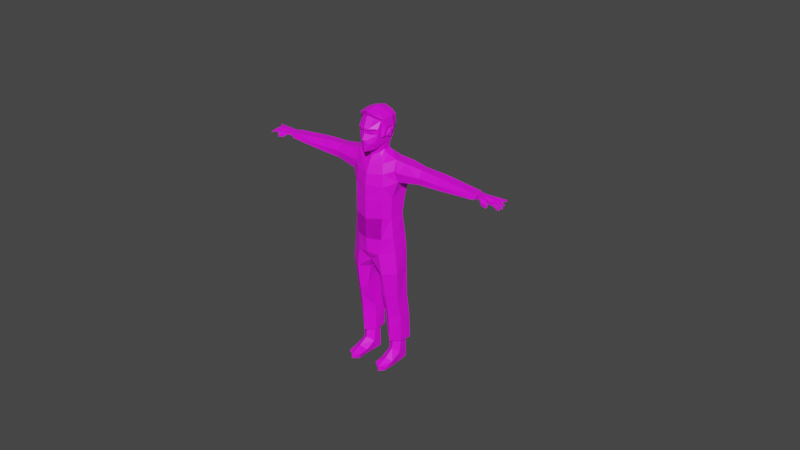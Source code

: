 # Source: KAFAG_vde.blend  (saved by Blender 2.93.20; exported with 4.5.12 LTS)
import bpy
from mathutils import Matrix  # noqa: F401  (used for matrix-valued properties, if any)

bpy.ops.wm.read_factory_settings(use_empty=True)
scene = bpy.context.scene
scene.name = 'Scene'

# ---- collections
col_collection = bpy.data.collections.new('Collection'); scene.collection.children.link(col_collection)

# ---- images (referenced by path relative to the original .blend; pixels are not part of the script)
import os
ASSET_DIR = os.environ.get("B2B_ASSET_DIR", "")  # directory of the original .blend (textures are referenced by path, not embedded)
HERE = os.path.dirname(os.path.abspath(__file__))  # packed textures are extracted next to this script under _unpacked/

def load_image(name, relpath, width, height, colorspace="sRGB"):
    """Load a texture the original file referenced (path relative to the .blend, or extracted next to this script)."""
    p = next((c for c in (os.path.join(HERE, relpath), os.path.join(ASSET_DIR, relpath)) if relpath and os.path.exists(c)), "")
    if p:
        img = bpy.data.images.load(p, check_existing=True)
        img.name = name
    else:  # same state as the original file: an image datablock whose file is absent (Cycles renders it pink)
        img = bpy.data.images.new(name, width, height)
        img.source = "FILE"
        img.filepath = "//" + (relpath or name)
    img.colorspace_settings.name = colorspace
    return img
img_color_palette_png = load_image('Color Palette.png', 'Color Palette.png', 1024, 1024, 'sRGB')

# ---- materials (node trees are filled in below, after node groups)
mat_renkpaleti = bpy.data.materials.new('RenkPaleti')

# ---- material node trees
mat_renkpaleti.use_nodes = True; mat_renkpaleti.node_tree.nodes.clear()
_N = mat_renkpaleti.node_tree.nodes; _L = mat_renkpaleti.node_tree.links
n0 = _N.new('ShaderNodeBsdfPrincipled'); n0.name = 'Principled BSDF'; n0.location = (10, 300)
n0.distribution = 'GGX'
n0.subsurface_method = 'BURLEY'
n0.inputs[3].default_value = 1.45
n0.inputs[27].default_value = (0.0, 0.0, 0.0, 1.0)
n0.inputs[28].default_value = 1.0
n1 = _N.new('ShaderNodeOutputMaterial'); n1.name = 'Material Output'; n1.location = (300, 300)
n2 = _N.new('ShaderNodeTexImage'); n2.name = 'Image Texture'; n2.location = (-280, 280)
n2.image = img_color_palette_png
_L.new(n0.outputs[0], n1.inputs[0])
_L.new(n2.outputs[0], n0.inputs[0])
n1.is_active_output = True

# ---- world
world_world = bpy.data.worlds.new('World'); scene.world = world_world
world_world.use_nodes = True; world_world.node_tree.nodes.clear()
_N = world_world.node_tree.nodes; _L = world_world.node_tree.links
n0 = _N.new('ShaderNodeOutputWorld'); n0.name = 'World Output'; n0.location = (300, 300)
n1 = _N.new('ShaderNodeBackground'); n1.name = 'Background'; n1.location = (10, 300)
n1.inputs[0].default_value = (0.05088, 0.05088, 0.05088, 1.0)
_L.new(n1.outputs[0], n0.inputs[0])
n0.is_active_output = True
world_world.color = (0.05088, 0.05088, 0.05088)
world_world.use_sun_shadow = False
world_world.sun_shadow_jitter_overblur = 0.0

# ---- meshes
me_plane = bpy.data.meshes.new('Plane')
me_plane.from_pydata([(0.07906, 1.498, 1.759), (0.1097, 1.44, 1.579), (0.0, 1.425, 1.798), (0.0, 1.315, 1.598), (0.1097, 1.42, 1.576), (0.07906, 1.498, 1.759), (0.1097, 1.44, 1.579), (0.3726, 1.642, 1.759), (0.3428, 1.618, 1.612), (0.0, 1.361, 1.541), (0.1698, 1.47, 1.433), (0.3211, 1.631, 1.45), (0.0, 1.375, 1.469), (0.0, 1.392, 1.362), (0.1292, 1.51, 1.229), (0.0, 1.409, 1.182), (0.3211, 1.631, 1.45), (0.3211, 1.631, 1.45), (0.2706, 1.697, 1.298), (0.1292, 1.51, 1.229), (0.3643, 1.929, 1.479), (0.3476, 1.894, 1.401), (0.3748, 1.919, 1.629), (0.3848, 1.923, 1.774), (0.0, 1.425, 1.798), (0.0, 1.425, 1.798), (0.1361, 1.467, 1.961), (0.0, 1.414, 1.97), (0.0, 1.414, 1.97), (0.3719, 1.636, 1.951), (0.1361, 1.467, 1.961), (0.0, 1.414, 1.97), (0.2309, 1.641, 2.289), (0.0, 1.57, 2.339), (0.3719, 1.779, 2.188), (0.3848, 1.933, 1.947), (0.3848, 1.933, 1.947), (0.1543, 1.685, 1.189), (0.0, 1.548, 1.149), (0.2496, 1.892, 1.261), (0.3638, 2.017, 1.476), (0.3281, 1.987, 1.357), (0.0, 1.382, 1.43), (0.0, 1.385, 1.407), (0.2664, 1.539, 2.402), (0.0, 1.739, 1.153), (0.0, 1.515, 2.516), (0.4538, 1.81, 2.244), (0.3437, 1.749, 2.401), (0.0, 1.689, 2.517), (0.4575, 1.901, 2.25), (0.3437, 2.116, 2.441), (0.0, 2.081, 2.561), (0.465, 2.187, 2.256), (0.4575, 1.901, 2.25), (0.4538, 1.81, 2.244), (0.4575, 1.901, 2.25), (0.5018, 2.237, 1.955), (0.5029, 1.962, 1.977), (0.3727, 1.782, 1.632), (0.4789, 1.865, 1.977), (0.4342, 1.824, 1.676), (0.3855, 2.017, 1.94), (0.4538, 1.81, 2.244), (0.3864, 1.815, 1.954), (0.4789, 1.865, 1.977), (0.3864, 1.815, 1.954), (0.3437, 2.359, 2.413), (0.445, 1.881, 1.674), (0.3855, 2.202, 1.921), (0.4619, 2.126, 1.631), (0.3714, 2.061, 1.604), (0.427, 2.421, 2.251), (0.0, 2.427, 2.482), (0.3631, 2.517, 1.921), (0.3422, 2.432, 1.618), (0.3689, 2.312, 1.518), (0.3462, 2.265, 1.393), (0.3437, 2.359, 2.413), (0.0, 2.427, 2.482), (0.3462, 2.265, 1.393), (0.0, 2.525, 2.317), (0.0, 2.616, 1.91), (0.0, 2.522, 1.611), (0.0, 2.395, 1.503), (0.3462, 2.265, 1.393), (0.3462, 2.265, 1.393), (0.0, 2.347, 1.371), (0.0, 2.347, 1.371), (0.3462, 2.265, 1.393), (0.3462, 2.265, 1.393), (0.0, 2.347, 1.371), (0.3096, 2.262, 1.283), (0.0, 2.451, 1.051), (0.0, 2.34, 1.246), (0.3748, 1.919, 1.629), (0.3855, 2.017, 1.94), (0.3855, 2.098, 1.921), (0.3714, 2.034, 1.604), (0.4391, 2.043, 1.653), (0.4976, 2.13, 1.911), (0.4962, 2.176, 1.921), (0.4385, 2.075, 1.635), (0.4949, 2.146, 1.777), (0.3778, 2.082, 1.775), (0.4902, 2.1, 1.773), (0.3778, 2.144, 1.777), (0.3799, 1.959, 1.768), (0.2876, 2.04, 1.146), (0.2888, 2.292, 1.122), (0.233, 1.894, 1.075), (0.0, 1.747, 0.9563), (0.3739, 2.064, 1.024), (0.3223, 1.868, 0.9604), (0.0, 2.368, 1.091), (0.0, 1.702, 0.8503), (0.1049, 1.413, 1.931), (0.3265, 1.557, 1.941), (0.1096, 1.423, 1.973), (0.3224, 1.559, 1.974), (0.08389, 1.447, 1.919), (0.3137, 1.594, 1.924), (0.0919, 1.453, 1.967), (0.3224, 1.597, 1.958), (0.2055, 1.483, 1.98), (0.1993, 1.505, 1.927), (0.2062, 1.475, 1.942), (0.1929, 1.516, 1.963), (0.157, 1.504, 1.803), (0.2019, 1.529, 1.772), (0.1766, 1.513, 1.855), (0.2306, 1.541, 1.827), (0.2019, 1.529, 1.772), (0.1892, 1.553, 1.773), (0.2179, 1.566, 1.828), (0.1443, 1.528, 1.804), (0.164, 1.538, 1.856), (0.157, 1.504, 1.803), (0.2019, 1.529, 1.772), (0.1766, 1.513, 1.855), (0.2306, 1.541, 1.827), (0.5286, 1.604, -0.4413), (0.1698, 1.47, 1.433), (0.0, 1.382, 1.43), (0.0, 1.385, 1.407), (0.1698, 1.47, 1.433), (0.0, 1.385, 1.407), (0.1698, 1.47, 1.433), (0.0, 1.382, 1.43), (0.1698, 1.516, 1.432), (0.0, 1.429, 1.425), (0.1698, 1.516, 1.432), (0.7673, 2.04, 0.917), (0.4277, 1.773, 0.7695), (0.0, 1.623, 0.7048), (0.7991, 1.884, 0.577), (0.5066, 1.69, 0.4434), (0.0, 1.487, 0.4195), (0.92, 1.941, 0.2167), (0.5286, 1.604, -1.061), (0.55, 1.644, 0.02478), (0.0, 1.43, 0.06052), (0.0, 1.42, -0.4612), (0.7256, 1.85, -1.056), (0.0, 1.425, -1.151), (0.4832, 1.609, -1.843), (0.7964, 1.852, -1.775), (0.0, 1.439, -1.849), (0.4126, 1.571, -2.422), (0.856, 1.881, -2.276), (0.0, 1.463, -2.353), (0.5135, 1.585, -3.114), (0.9297, 1.873, -3.053), (0.5448, 1.722, -4.013), (0.877, 1.96, -3.953), (0.544, 1.776, -4.296), (0.8535, 1.992, -4.232), (0.5633, 1.861, -4.859), (0.8955, 2.119, -4.831), (0.5663, 1.916, -5.802), (0.8325, 2.189, -5.807), (0.0, 1.568, -2.587), (0.0, 1.672, -2.725), (0.1791, 1.829, -3.106), (0.2743, 1.806, -3.897), (0.288, 1.871, -4.21), (0.2269, 2.123, -4.847), (0.273, 2.19, -5.8), (0.877, 2.101, -4.084), (0.9095, 2.58, -5.803), (0.0, 2.548, -0.9998), (0.8495, 2.36, -0.3881), (0.7938, 2.309, -1.038), (0.8287, 2.386, -1.668), (0.8735, 2.406, -2.17), (0.9095, 2.385, -2.98), (0.9095, 2.408, -4.066), (0.9095, 2.528, -4.843), (0.5576, 2.536, 0.8639), (0.3412, 2.355, 1.055), (1.095, 2.09, 0.8511), (0.7991, 1.884, 0.577), (1.688, 2.16, 0.7772), (1.695, 2.007, 0.5449), (1.692, 2.025, 0.3349), (0.9525, 1.892, 0.5438), (1.078, 2.545, 0.8224), (1.661, 2.489, 0.7522), (1.688, 2.16, 0.7772), (1.661, 2.489, 0.7522), (2.305, 2.467, 0.7408), (2.403, 2.368, 0.7347), (2.388, 2.154, 0.7303), (2.367, 2.025, 0.3612), (2.388, 2.154, 0.7303), (1.695, 2.007, 0.5449), (2.392, 2.032, 0.5206), (3.775, 2.076, 0.6167), (3.753, 2.03, 0.4502), (3.808, 2.085, 0.6002), (3.777, 2.084, 0.4642), (2.52, 2.454, 0.7347), (3.756, 2.411, 0.6236), (3.827, 2.389, 0.5999), (0.0, 2.587, 0.8921), (0.0, 2.695, 0.4411), (0.9691, 2.603, 0.4535), (0.5576, 2.609, 0.4518), (1.699, 2.545, 0.4612), (2.31, 2.51, 0.4324), (2.517, 2.486, 0.4278), (3.75, 2.368, 0.4522), (0.0, 2.595, 0.07164), (0.0, 2.548, -0.412), (3.822, 2.393, 0.4912), (0.5576, 2.497, 0.1797), (0.9333, 2.482, 0.1863), (1.699, 2.456, 0.2124), (2.311, 2.438, 0.2382), (2.505, 2.415, 0.2648), (0.0, 2.604, -1.672), (0.7333, 1.86, -0.369), (0.0, 2.674, -2.175), (0.0, 1.672, -2.725), (0.0, 1.672, -2.725), (0.0, 1.672, -2.725), (0.1989, 2.414, -3.078), (0.2241, 2.414, -4.001), (0.5135, 1.585, -3.114), (0.5835, 2.558, -3.023), (0.5835, 2.542, -4.001), (0.1791, 1.829, -3.106), (0.0, 2.674, -2.175), (0.0, 1.672, -2.725), (0.1989, 2.414, -3.078), (0.0, 2.674, -2.175), (0.0, 2.574, -2.602), (0.5835, 2.542, -4.001), (0.5835, 2.675, -4.787), (0.5835, 2.665, -5.825), (0.2093, 2.597, -4.855), (0.2764, 2.627, -5.785), (0.5286, 1.604, -1.061), (0.0, 1.425, -1.151), (0.4832, 1.609, -1.843), (0.0, 1.439, -1.849), (0.5286, 1.604, -1.061), (0.0, 1.425, -1.151), (0.4832, 1.609, -1.843), (0.0, 1.439, -1.849), (3.856, 2.381, 0.5986), (3.852, 2.289, 0.6008), (4.012, 2.365, 0.5944), (3.996, 2.014, 0.6023), (3.838, 2.076, 0.5989), (3.844, 2.18, 0.5999), (3.998, 2.147, 0.6022), (4.007, 2.238, 0.6078), (4.011, 2.37, 0.5963), (3.996, 2.014, 0.6023), (4.373, 2.307, 0.5907), (4.398, 2.22, 0.5931), (4.325, 2.399, 0.5938), (4.122, 1.931, 0.4979), (4.246, 1.976, 0.5551), (4.322, 1.889, 0.4731), (4.36, 1.925, 0.5083), (4.557, 2.1, 0.583), (4.579, 2.177, 0.5771), (4.549, 2.298, 0.5837), (4.559, 2.229, 0.5786), (4.52, 2.359, 0.5838), (4.505, 2.423, 0.5867), (4.702, 2.402, 0.578), (4.696, 2.453, 0.5792), (4.708, 2.314, 0.4753), (4.707, 2.248, 0.473), (4.754, 2.079, 0.4537), (4.76, 2.144, 0.454), (4.727, 2.036, 0.4529), (4.555, 2.049, 0.558), (4.529, 1.977, 0.5571), (10.31, 5.015, 1.447), (4.703, 1.956, 0.4611), (4.26, 2.005, 0.5913), (4.375, 2.092, 0.5434), (3.851, 2.288, 0.5286), (4.019, 2.257, 0.5227), (3.855, 2.38, 0.5263), (4.014, 2.381, 0.5345), (3.843, 2.179, 0.5276), (4.011, 2.145, 0.5217), (3.994, 2.015, 0.5305), (3.836, 2.071, 0.5044), (3.994, 2.015, 0.5305), (4.398, 2.209, 0.5152), (4.371, 2.308, 0.519), (4.399, 2.066, 0.5142), (4.258, 2.006, 0.5195), (4.323, 2.399, 0.522), (4.12, 1.931, 0.4261), (4.218, 1.991, 0.456), (4.316, 1.887, 0.4015), (4.358, 1.926, 0.4366), (4.554, 2.059, 0.507), (4.533, 1.97, 0.5078), (4.577, 2.18, 0.5076), (4.552, 2.112, 0.5132), (4.546, 2.23, 0.5081), (4.547, 2.305, 0.512), (4.521, 2.358, 0.5124), (4.503, 2.424, 0.515), (4.699, 2.406, 0.5375), (4.701, 2.45, 0.5399), (4.71, 2.258, 0.4441), (4.71, 2.308, 0.4466), (4.763, 2.141, 0.428), (4.756, 2.08, 0.4274), (4.727, 2.035, 0.4177), (4.706, 1.956, 0.4312), (4.258, 2.006, 0.5195), (4.554, 2.059, 0.507), (4.533, 1.97, 0.5078), (3.824, 2.268, 0.4829), (3.805, 2.163, 0.4763), (3.823, 2.298, 0.6022), (3.814, 2.188, 0.6012), (0.5783, 2.013, -6.153), (0.8046, 2.216, -5.883), (0.8067, 2.481, -5.89), (0.5834, 2.556, -5.89), (0.5811, 2.061, -5.882), (0.3379, 2.209, -5.879), (0.3375, 2.472, -5.895), (0.8017, 2.147, -6.293), (0.3436, 2.151, -6.296), (0.7986, 2.493, -6.298), (0.3379, 2.209, -5.879), (0.5834, 2.58, -6.299), (0.3375, 2.491, -6.3), (0.5865, 1.683, -6.358), (0.8193, 1.753, -6.449), (0.3431, 1.786, -6.471), (0.5954, 1.284, -6.523), (0.8328, 1.438, -6.536), (0.7614, 1.438, -6.669), (0.5977, 1.272, -6.671), (0.4026, 1.438, -6.676), (0.3443, 1.438, -6.507), (0.3443, 1.438, -6.507), (0.3518, 2.509, -6.629), (0.4026, 1.785, -6.671), (0.7716, 1.778, -6.669), (0.4026, 1.785, -6.671), (0.3732, 2.156, -6.649), (0.7753, 2.507, -6.631), (0.7595, 2.162, -6.663), (0.578, 2.604, -6.673)], [(11, 16), (16, 17), (17, 18), (14, 19), (2, 24), (24, 25), (27, 28), (26, 30), (28, 31), (35, 36), (50, 54), (47, 55), (54, 56), (47, 63), (77, 80), (77, 86), (86, 85), (87, 88), (77, 89), (85, 90), (88, 91), (129, 132), (155, 201), (212, 214), (203, 215), (182, 243), (243, 244), (244, 245), (171, 248), (248, 249), (245, 253), (252, 255), (250, 257), (357, 352), (367, 368), (368, 369), (367, 371), (371, 373)], [(2, 0, 1, 3), (1, 0, 5, 6), (6, 5, 7, 8), (3, 1, 9), (10, 11, 8, 1), (9, 12, 10, 1), (10, 13, 15, 14), (10, 14, 18, 11), (11, 18, 21, 20), (11, 20, 22, 8), (23, 22, 8, 7), (29, 7, 0, 26), (0, 2, 27, 26), (34, 29, 26, 32), (26, 27, 33, 32), (23, 7, 29, 35), (14, 15, 38, 37), (20, 21, 41, 40), (18, 14, 37, 39), (21, 18, 39, 41), (13, 10, 43), (12, 42, 10), (37, 38, 45, 39), (34, 32, 44, 47), (32, 33, 46, 44), (44, 46, 49, 48), (47, 44, 48, 50), (48, 49, 52, 51), (60, 47, 50, 58), (53, 50, 48, 51), (50, 53, 57, 58), (34, 47, 60, 64), (64, 60, 65, 66), (60, 64, 59, 61), (61, 59, 22, 68), (60, 58, 68, 61), (22, 68, 58, 62), (57, 69, 62, 58), (69, 57, 70, 71, 106), (29, 34, 62, 36), (36, 69, 106, 71, 22), (53, 51, 67, 72), (73, 67, 51, 52), (74, 57, 53, 72), (70, 57, 74, 75), (71, 70, 75, 76), (22, 20, 40, 71), (76, 71, 40, 77), (67, 73, 79, 78), (73, 67, 72, 81), (74, 82, 81, 72), (75, 83, 82, 74), (76, 84, 83, 75), (77, 87, 84, 76), (41, 92, 77, 40), (87, 77, 92, 94), (94, 92, 109, 114), (71, 106, 69, 97, 104, 98), (62, 69, 97, 96), (22, 62, 96, 107, 95), (22, 71, 98, 95), (95, 107, 105, 99), (98, 104, 103, 102), (95, 98, 102, 99), (96, 97, 101, 100), (100, 101, 103, 105), (105, 103, 102, 99), (103, 104, 97, 101), (105, 107, 96, 100), (92, 41, 108, 109), (39, 45, 111, 110), (39, 110, 108, 41), (108, 110, 113, 112), (111, 115, 113, 110), (119, 124, 126, 117), (123, 121, 125, 120, 122, 127), (117, 126, 125, 121), (119, 117, 121, 123), (118, 124, 127, 122), (116, 118, 122, 120), (131, 130, 128, 129), (126, 124, 118, 116), (125, 126, 116, 120), (127, 124, 119, 123), (140, 139, 137, 138), (128, 130, 136, 135), (129, 128, 135, 133), (131, 129, 133, 134), (130, 131, 134, 136), (10, 42, 143, 142), (43, 10, 142, 144), (142, 143, 148, 147), (10, 43, 146, 145), (147, 148, 150, 151), (145, 146, 150, 149), (112, 113, 153, 152), (113, 115, 154, 153), (153, 154, 157, 156), (152, 153, 156, 155), (156, 157, 161, 160), (156, 160, 158, 155), (160, 161, 162, 141), (141, 162, 164, 159), (163, 159, 165, 166), (159, 164, 167, 165), (166, 165, 168, 169), (165, 167, 170, 168), (169, 168, 171, 172), (172, 171, 173, 174), (174, 173, 175, 176), (176, 175, 177, 178), (178, 177, 179, 180), (168, 182, 181, 170), (171, 168, 182, 183), (173, 171, 183, 184), (175, 173, 184, 185), (186, 177, 175, 185), (187, 179, 177, 186), (174, 176, 188), (166, 193, 192, 163), (169, 194, 193, 166), (172, 195, 194, 169), (174, 188, 196, 195, 172), (178, 197, 196, 188, 176), (189, 197, 178, 180), (152, 198, 199, 112), (152, 155, 205, 200), (203, 202, 200, 205), (205, 155, 158), (204, 203, 205, 158), (198, 152, 200, 206), (207, 206, 200, 202), (207, 202, 208, 209), (212, 211, 210, 209, 208, 202), (215, 208, 214, 216), (204, 213, 216, 203), (216, 212, 217, 218), (218, 217, 219, 220), (216, 213, 218), (221, 211, 212, 217, 222), (219, 223, 222, 217), (211, 221, 210), (227, 198, 206, 226), (226, 206, 209, 228), (221, 230, 229, 210), (210, 229, 228, 209), (222, 231, 230, 221), (231, 222, 223, 234), (236, 235, 227, 226), (228, 237, 236, 226), (229, 238, 237, 228), (230, 239, 238, 229), (220, 234, 231, 218), (231, 239, 230), (204, 158, 236, 237), (213, 204, 237, 238), (218, 213, 238, 231), (225, 224, 198, 227), (232, 225, 227, 235), (241, 158, 160, 141), (163, 241, 141, 159), (236, 158, 241, 191), (192, 191, 241, 163), (233, 232, 235, 236, 191), (192, 190, 233, 191), (193, 240, 190, 192), (194, 242, 240, 193), (242, 194, 182), (196, 250, 249, 195), (250, 247, 246, 249), (242, 194, 195, 249, 246), (242, 246, 254, 252), (183, 246, 254, 251), (256, 253, 251, 254), (256, 254, 255), (197, 258, 257, 196), (189, 259, 258, 197), (184, 247, 254, 251), (258, 260, 247, 257), (184, 247, 260, 186, 185), (259, 261, 260, 258), (187, 186, 260, 261), (108, 112, 199, 109), (93, 114, 109, 199), (198, 224, 93, 199), (183, 251, 184), (262, 263, 265, 264), (266, 267, 269, 268), (288, 281, 315, 326), (278, 277, 307, 309), (297, 298, 336, 337), (276, 273, 279), (272, 277, 278), (273, 276, 311, 312), (295, 289, 329, 335), (276, 277, 307, 311), (290, 296, 334, 328), (305, 304, 340, 317), (277, 272, 309, 307), (296, 295, 335, 334), (275, 274, 313, 310), (294, 292, 331, 333), (341, 300, 305, 317), (327, 287, 305, 317), (300, 341, 338, 299), (307, 309, 308, 306), (307, 306, 310, 311), (313, 312, 311, 310), (311, 314, 318, 317), (307, 311, 317, 315), (309, 307, 315, 316), (309, 316, 319), (318, 314, 320, 321), (321, 320, 322, 323), (315, 317, 327, 326), (316, 315, 328, 329), (319, 316, 330, 331), (331, 330, 332, 333), (329, 328, 334, 335), (326, 327, 337, 336), (324, 325, 339, 338), (317, 340, 342, 341), (282, 278, 309, 319), (287, 297, 337, 327), (298, 288, 326, 336), (276, 279, 314, 311), (281, 290, 328, 315), (279, 283, 320, 314), (220, 219, 223, 234), (289, 280, 316, 329), (272, 270, 308, 309), (280, 291, 330, 316), (270, 271, 306, 308), (283, 285, 322, 320), (292, 282, 319, 331), (286, 284, 321, 323), (293, 294, 333, 332), (274, 273, 312, 313), (285, 286, 323, 322), (291, 293, 332, 330), (271, 275, 310, 306), (275, 276, 279, 274), (305, 281, 288, 287), (298, 297, 287, 288), (295, 296, 290, 289), (281, 280, 289, 290), (294, 293, 291, 292), (280, 282, 292, 291), (282, 280, 278), (281, 277, 278, 280), (276, 307, 281, 305), (276, 305, 304, 279), (279, 304, 284, 283), (285, 283, 284, 286), (277, 281, 305, 276), (234, 308, 270, 223), (276, 275, 271, 277), (274, 275, 346, 219), (271, 275, 346, 345), (270, 271, 345, 223), (220, 313, 274, 219), (277, 271, 270, 278), (310, 344, 220, 313), (344, 310, 306, 343), (343, 306, 308, 234), (301, 342, 339, 303), (299, 303, 301, 300), (300, 301, 304, 305), (340, 304, 301, 342), (284, 304, 340, 321), (348, 351, 179, 180), (189, 349, 348, 180), (259, 350, 349, 189), (351, 352, 187, 179), (261, 353, 350, 259), (261, 353, 352, 187), (354, 347, 351, 348), (352, 351, 347, 355), (354, 348, 349, 356), (350, 358, 356, 349), (353, 359, 358, 350), (355, 359, 353, 357), (361, 360, 347, 354), (360, 362, 355, 347), (361, 364, 363, 360), (366, 363, 369, 367), (365, 364, 363, 366), (360, 363, 369, 362), (361, 372, 365, 364), (369, 362, 373, 367), (374, 355, 362, 373), (376, 372, 361, 354), (374, 370, 359, 355), (375, 376, 354, 356), (377, 358, 359, 370), (358, 377, 375, 356), (365, 366, 367, 373, 374, 370, 377, 375, 376, 372)])
_uv = me_plane.uv_layers.new(name='UVMap')
_uv.uv.foreach_set('vector', [0.3108, 0.5276, 0.3101, 0.5276, 0.3098, 0.5261, 0.3108, 0.5258, 1.671, 0.5523, 1.671, 0.5523, 1.671, 0.5523, 1.671, 0.5523, 0.3095, 0.5261, 0.308, 0.5261, 0.3083, 0.5239, 0.3095, 0.5244, 0.3108, 0.5258, 0.3098, 0.5261, 0.3103, 0.5256, 0.308, 0.5253, 0.308, 0.5266, 0.3068, 0.527, 0.3068, 0.525, 0.307, 0.5241, 0.3075, 0.524, 0.308, 0.5253, 0.3068, 0.525, 0.2932, 0.5243, 0.2946, 0.5249, 0.2946, 0.5263, 0.2935, 0.5259, 0.2824, 0.5168, 0.284, 0.5169, 0.2836, 0.5185, 0.2823, 0.5181, 0.2823, 0.5181, 0.2836, 0.5185, 0.2829, 0.5202, 0.2823, 0.5206, 0.2823, 0.5181, 0.2823, 0.5206, 0.2811, 0.5206, 0.281, 0.5182, 0.3172, 0.5251, 0.3172, 0.5263, 0.3148, 0.5265, 0.315, 0.5253, 0.326, 0.5231, 0.326, 0.5216, 0.3282, 0.5216, 0.3277, 0.5232, 0.3282, 0.5216, 0.3288, 0.5219, 0.3287, 0.5233, 0.3277, 0.5232, 0.3419, 0.7311, 0.3421, 0.7311, 0.3422, 0.7312, 0.3419, 0.7312, 0.3442, 0.7308, 0.3443, 0.7309, 0.3443, 0.7311, 0.3442, 0.7311, 0.3121, 0.8833, 0.3119, 0.8834, 0.3119, 0.8832, 0.3121, 0.8832, 0.2863, 0.5263, 0.2863, 0.5276, 0.2854, 0.5269, 0.2853, 0.5253, 0.2823, 0.5206, 0.2829, 0.5202, 0.2833, 0.5209, 0.2824, 0.5213, 0.2858, 0.5244, 0.2863, 0.5263, 0.2853, 0.5253, 0.2844, 0.5236, 0.2829, 0.5202, 0.2836, 0.5185, 0.284, 0.5201, 0.2833, 0.5209, 0.2946, 0.5249, 0.2932, 0.5243, 0.2946, 0.5245, 0.3075, 0.524, 0.3078, 0.5239, 0.308, 0.5253, 1.221, 0.9024, 1.223, 0.9265, 1.205, 0.9129, 1.209, 0.8788, 0.4284, 0.8181, 0.4425, 0.8292, 0.4366, 0.8415, 0.4191, 0.8246, 0.37, 0.8188, 0.3718, 0.8192, 0.3717, 0.8206, 0.3696, 0.8197, 0.4496, 0.8965, 0.4521, 0.8963, 0.4521, 0.8979, 0.4489, 0.8985, 0.3786, 0.912, 0.3805, 0.9145, 0.3786, 0.9137, 0.3778, 0.9118, 0.4489, 0.8985, 0.4521, 0.8979, 0.4521, 0.9016, 0.4489, 0.902, 0.3791, 0.9095, 0.3786, 0.912, 0.3778, 0.9118, 0.3782, 0.9092, 0.3753, 0.9109, 0.3778, 0.9118, 0.3786, 0.9137, 0.3753, 0.9128, 0.3778, 0.9118, 0.3753, 0.9109, 0.3759, 0.908, 0.3782, 0.9092, 0.4338, 0.9138, 0.433, 0.9143, 0.4329, 0.9118, 0.4337, 0.9116, 1.671, 0.5523, 1.671, 0.5523, 1.671, 0.5523, 1.671, 0.5523, 0.451, 0.9152, 0.4501, 0.9148, 0.4504, 0.9118, 0.451, 0.9123, 0.3329, 0.5262, 0.3334, 0.5259, 0.3334, 0.527, 0.3328, 0.5266, 0.3791, 0.9095, 0.3782, 0.9092, 0.38, 0.9068, 0.3805, 0.907, 0.4376, 0.9135, 0.4381, 0.9141, 0.4381, 0.917, 0.4371, 0.9165, 0.4168, 0.917, 0.4157, 0.9167, 0.4157, 0.9149, 0.4168, 0.9144, 0.3965, 0.9133, 0.3975, 0.9128, 0.3975, 0.916, 0.3968, 0.9163, 0.3966, 0.9147, 0.3109, 0.8834, 0.3107, 0.8834, 0.3108, 0.8832, 0.3108, 0.8832, 0.2852, 0.7044, 0.2827, 0.7044, 0.2831, 0.7029, 0.2837, 0.7012, 0.2851, 0.7014, 0.3753, 0.9109, 0.3753, 0.9128, 0.3732, 0.9117, 0.3732, 0.91, 0.4521, 0.9049, 0.4489, 0.9043, 0.4489, 0.902, 0.4521, 0.9016, 0.3735, 0.9068, 0.3759, 0.908, 0.3753, 0.9109, 0.3732, 0.91, 0.378, 0.9056, 0.3759, 0.908, 0.3735, 0.9068, 0.3753, 0.9045, 0.3786, 0.9056, 0.378, 0.9056, 0.3753, 0.9045, 0.3767, 0.904, 0.2811, 0.5206, 0.2823, 0.5206, 0.2824, 0.5213, 0.2814, 0.5217, 0.2823, 0.5236, 0.2814, 0.5217, 0.2824, 0.5213, 0.2832, 0.5232, 1.671, 0.5523, 1.671, 0.5523, 1.671, 0.5523, 1.671, 0.5523, 0.4328, 0.9178, 0.4295, 0.9173, 0.4288, 0.9158, 0.4329, 0.9163, 0.4294, 0.9127, 0.4329, 0.9125, 0.4329, 0.9163, 0.4288, 0.9158, 0.4294, 0.9098, 0.4327, 0.9097, 0.4329, 0.9125, 0.4294, 0.9127, 0.3949, 0.9128, 0.3949, 0.9164, 0.3937, 0.9167, 0.3938, 0.9133, 0.3026, 0.5255, 0.3054, 0.5254, 0.3054, 0.5265, 0.3024, 0.5265, 0.2833, 0.5209, 0.2841, 0.523, 0.2832, 0.5232, 0.2824, 0.5213, 0.3054, 0.5254, 0.3026, 0.5255, 0.3029, 0.5246, 0.3054, 0.5244, 0.3054, 0.5244, 0.3029, 0.5246, 0.3031, 0.5234, 0.3054, 0.5232, 1.891, 0.898, 1.893, 0.9203, 1.893, 0.9384, 1.882, 0.9339, 1.886, 0.9175, 1.888, 0.8969, 1.855, 0.7153, 1.855, 0.7371, 1.854, 0.725, 1.855, 0.7153, 1.856, 0.7512, 1.856, 0.7892, 1.856, 0.7892, 1.856, 0.7681, 1.856, 0.7512, 1.716, 0.8815, 1.699, 0.8802, 1.702, 0.8799, 1.716, 0.8815, 0.3147, 0.5239, 0.3147, 0.5251, 0.3136, 0.5254, 0.3137, 0.5243, 0.3306, 0.5249, 0.3306, 0.5263, 0.3298, 0.5263, 0.3301, 0.5251, 0.3338, 0.5272, 0.3334, 0.5264, 0.3337, 0.5259, 0.3338, 0.5261, 0.28, 0.5272, 0.2795, 0.5267, 0.2797, 0.5257, 0.28, 0.5259, 0.3136, 0.5265, 0.3133, 0.5267, 0.3132, 0.5255, 0.3136, 0.5254, 0.3136, 0.5254, 0.3132, 0.5255, 0.3135, 0.5243, 0.3137, 0.5243, 0.3298, 0.5263, 0.3306, 0.5263, 0.3306, 0.5274, 0.3298, 0.5275, 0.3136, 0.5254, 0.3147, 0.5251, 0.3146, 0.5265, 0.3136, 0.5265, 0.2841, 0.523, 0.2833, 0.5209, 0.285, 0.5212, 0.2854, 0.5232, 0.2766, 0.5168, 0.2749, 0.5154, 0.2752, 0.5139, 0.2769, 0.5153, 0.284, 0.5201, 0.2855, 0.5199, 0.285, 0.5212, 0.2833, 0.5209, 0.285, 0.5212, 0.2855, 0.5199, 0.2864, 0.5197, 0.286, 0.5213, 0.2752, 0.5139, 0.2754, 0.513, 0.2777, 0.5146, 0.2769, 0.5153, 0.4454, 0.9035, 0.4453, 0.9023, 0.4457, 0.9023, 0.4457, 0.9035, 0.3802, 0.9145, 0.3805, 0.9146, 0.3804, 0.9156, 0.3805, 0.9166, 0.38, 0.9165, 0.3801, 0.9156, 0.4453, 0.9012, 0.4453, 0.8999, 0.4456, 0.9, 0.4457, 0.9013, 0.4094, 0.911, 0.4091, 0.9109, 0.4091, 0.9106, 0.4094, 0.9106, 0.4201, 0.9103, 0.4201, 0.9093, 0.4204, 0.9092, 0.4204, 0.9103, 0.422, 0.9023, 0.422, 0.9027, 0.4217, 0.9027, 0.4217, 0.9022, 1.657, 0.7592, 1.649, 0.7589, 1.65, 0.7524, 1.657, 0.7519, 0.4457, 0.9023, 0.4453, 0.9023, 0.4453, 0.9014, 0.4457, 0.9013, 0.4456, 0.9, 0.4453, 0.8999, 0.4453, 0.8987, 0.4457, 0.8987, 0.4204, 0.9092, 0.4201, 0.9093, 0.4201, 0.908, 0.4204, 0.9078, 0.07312, 0.8257, 0.07025, 0.8256, 0.07056, 0.823, 0.07312, 0.8228, 0.1497, 0.8225, 0.1497, 0.8201, 0.1508, 0.8198, 0.1508, 0.8222, 0.191, 0.8048, 0.191, 0.8072, 0.1897, 0.8071, 0.1897, 0.8048, 0.1497, 0.8195, 0.1497, 0.8168, 0.1507, 0.8171, 0.1507, 0.8198, 0.1897, 0.8048, 0.1897, 0.8077, 0.1884, 0.8077, 0.1884, 0.8048, 1.671, 0.5523, 1.671, 0.5523, 1.671, 0.5523, 1.671, 0.5523, 1.671, 0.5523, 1.671, 0.5523, 1.671, 0.5523, 1.671, 0.5523, 1.671, 0.5523, 1.671, 0.5523, 1.671, 0.5523, 1.671, 0.5523, 1.671, 0.5523, 1.671, 0.5523, 1.671, 0.5523, 1.671, 0.5523, 0.3345, 0.526, 0.3345, 0.5276, 0.3342, 0.5274, 0.3342, 0.5259, 0.3095, 0.5254, 0.3095, 0.5239, 0.3098, 0.5241, 0.3098, 0.5256, 0.8713, 0.9002, 0.8688, 0.9007, 0.8677, 0.8991, 0.8712, 0.895, 0.8159, 0.9046, 0.812, 0.9022, 0.8124, 0.9003, 0.8177, 0.9025, 0.8177, 0.9025, 0.8124, 0.9003, 0.8132, 0.8965, 0.8196, 0.8985, 0.8217, 0.9055, 0.8177, 0.9025, 0.8196, 0.8985, 0.823, 0.9012, 0.8196, 0.8985, 0.8132, 0.8965, 0.8142, 0.892, 0.8214, 0.8933, 0.8196, 0.8985, 0.8214, 0.8933, 0.8256, 0.8971, 0.823, 0.9012, 0.8214, 0.8933, 0.8142, 0.892, 0.8158, 0.8854, 0.8224, 0.8873, 0.8224, 0.8873, 0.8158, 0.8854, 0.8178, 0.8767, 0.8242, 0.8795, 0.8268, 0.8804, 0.8242, 0.8795, 0.826, 0.8695, 0.8298, 0.8715, 0.8242, 0.8795, 0.8178, 0.8767, 0.8198, 0.8679, 0.826, 0.8695, 0.04179, 0.9454, 0.04019, 0.9446, 0.04052, 0.9415, 0.04272, 0.9429, 0.1119, 0.9258, 0.09442, 0.9212, 0.09864, 0.9031, 0.1142, 0.9044, 0.04272, 0.9429, 0.04052, 0.9415, 0.04189, 0.938, 0.04404, 0.9389, 0.04404, 0.9389, 0.04189, 0.938, 0.04316, 0.9333, 0.04487, 0.9341, 0.04487, 0.9341, 0.04316, 0.9333, 0.04351, 0.9319, 0.04509, 0.9327, 0.04509, 0.9327, 0.04351, 0.9319, 0.0443, 0.929, 0.04605, 0.9296, 0.04605, 0.9296, 0.0443, 0.929, 0.04547, 0.9241, 0.04692, 0.9245, 0.07503, 0.9577, 0.07503, 0.9605, 0.07449, 0.96, 0.07353, 0.9592, 0.04189, 0.938, 0.04052, 0.9415, 0.03874, 0.9394, 0.04016, 0.9377, 0.04316, 0.9333, 0.04189, 0.938, 0.04016, 0.9377, 0.04162, 0.9337, 0.04351, 0.9319, 0.04316, 0.9333, 0.04162, 0.9337, 0.04208, 0.9321, 0.04257, 0.9287, 0.0443, 0.929, 0.04351, 0.9319, 0.04208, 0.9321, 0.04397, 0.9238, 0.04547, 0.9241, 0.0443, 0.929, 0.04257, 0.9287, 0.07703, 0.9338, 0.07718, 0.9323, 0.07778, 0.9331, 0.9136, 0.8719, 0.9206, 0.8732, 0.9197, 0.8813, 0.9137, 0.8812, 0.07675, 0.9429, 0.07958, 0.9434, 0.07951, 0.9461, 0.07662, 0.9456, 0.07665, 0.9387, 0.07941, 0.9391, 0.07958, 0.9434, 0.07675, 0.9429, 0.07703, 0.9338, 0.07778, 0.9331, 0.07944, 0.9332, 0.07941, 0.9391, 0.07665, 0.9387, 0.07782, 0.9291, 0.08002, 0.929, 0.07944, 0.9332, 0.07778, 0.9331, 0.07718, 0.9323, 0.08021, 0.9238, 0.08002, 0.929, 0.07782, 0.9291, 0.07809, 0.9238, 0.8712, 0.895, 0.8776, 0.8979, 0.875, 0.9008, 0.8713, 0.9002, 0.8217, 0.9055, 0.823, 0.9012, 0.825, 0.9012, 0.826, 0.9057, 0.8344, 0.9035, 0.8337, 0.9065, 0.826, 0.9057, 0.825, 0.9012, 0.825, 0.9012, 0.823, 0.9012, 0.8256, 0.8971, 0.835, 0.9009, 0.8344, 0.9035, 0.825, 0.9012, 0.8256, 0.8971, 0.8776, 0.8979, 0.8712, 0.895, 0.8721, 0.8907, 0.878, 0.8912, 0.8776, 0.8835, 0.878, 0.8912, 0.8721, 0.8907, 0.8733, 0.883, 0.878, 0.883, 0.878, 0.883, 0.878, 0.883, 0.878, 0.883, 0.4551, 0.6381, 0.4508, 0.6382, 0.4489, 0.6362, 0.4489, 0.6232, 0.4555, 0.624, 0.4555, 0.624, 0.4603, 0.6554, 0.4555, 0.656, 0.456, 0.642, 0.4603, 0.6416, 0.332, 0.6281, 0.3451, 0.6316, 0.3449, 0.6348, 0.3311, 0.6322, 0.4423, 0.6012, 0.4466, 0.6005, 0.4466, 0.6284, 0.4432, 0.6284, 0.375, 0.6649, 0.3718, 0.6637, 0.3722, 0.6635, 0.3749, 0.6638, 0.3449, 0.6348, 0.3451, 0.6316, 0.3718, 0.6395, 0.449, 0.6405, 0.4508, 0.6382, 0.4551, 0.6381, 0.4555, 0.6661, 0.4488, 0.6654, 0.4553, 0.6667, 0.4492, 0.6669, 0.4488, 0.6654, 0.4555, 0.6661, 0.4508, 0.6382, 0.449, 0.6405, 0.4489, 0.6362, 0.9029, 0.8778, 0.9031, 0.883, 0.8964, 0.883, 0.8976, 0.8781, 0.8976, 0.8781, 0.8964, 0.883, 0.8888, 0.8825, 0.8882, 0.8789, 0.3982, 0.6005, 0.3979, 0.5944, 0.4021, 0.5942, 0.4025, 0.6003, 0.4025, 0.6003, 0.4021, 0.5942, 0.4144, 0.594, 0.4154, 0.5997, 0.3733, 0.5999, 0.3731, 0.5964, 0.3979, 0.5944, 0.3982, 0.6005, 0.3731, 0.5964, 0.3733, 0.5999, 0.3718, 0.5995, 0.3718, 0.5973, 0.8977, 0.8746, 0.9025, 0.8742, 0.9029, 0.8778, 0.8976, 0.8781, 0.8882, 0.8789, 0.8878, 0.8756, 0.8977, 0.8746, 0.8976, 0.8781, 0.4021, 0.5942, 0.4017, 0.5903, 0.4138, 0.5889, 0.4144, 0.594, 0.3979, 0.5944, 0.3978, 0.591, 0.4017, 0.5903, 0.4021, 0.5942, 0.3384, 0.656, 0.3384, 0.6623, 0.3371, 0.6616, 0.3381, 0.6549, 0.3731, 0.5964, 0.3978, 0.591, 0.3979, 0.5944, 0.8664, 0.9098, 0.8677, 0.9198, 0.8607, 0.9198, 0.8608, 0.9098, 0.3804, 0.6283, 0.3807, 0.6419, 0.372, 0.642, 0.3721, 0.6297, 0.3796, 0.6005, 0.3804, 0.6283, 0.3721, 0.6297, 0.3728, 0.6007, 0.9102, 0.8772, 0.9104, 0.883, 0.9031, 0.883, 0.9029, 0.8778, 0.9098, 0.8724, 0.9102, 0.8772, 0.9029, 0.8778, 0.9025, 0.8742, 0.914, 0.8901, 0.9153, 0.8977, 0.9112, 0.8951, 0.9105, 0.8891, 0.9137, 0.8812, 0.914, 0.8901, 0.9105, 0.8891, 0.9104, 0.8811, 0.9223, 0.8972, 0.9153, 0.8977, 0.914, 0.8901, 0.9205, 0.8898, 0.9197, 0.8813, 0.9205, 0.8898, 0.914, 0.8901, 0.9137, 0.8812, 0.9093, 0.8661, 0.9098, 0.8724, 0.9025, 0.8742, 0.8977, 0.8746, 0.8981, 0.867, 0.8982, 0.8585, 0.9088, 0.8585, 0.9093, 0.8661, 0.8981, 0.867, 0.8974, 0.8505, 0.9084, 0.8499, 0.9088, 0.8585, 0.8982, 0.8585, 0.06949, 0.934, 0.07432, 0.9337, 0.07444, 0.9364, 0.06988, 0.9367, 0.06562, 0.9653, 0.0609, 0.9639, 0.06562, 0.96, 0.06868, 0.9238, 0.07052, 0.9241, 0.07086, 0.9294, 0.06902, 0.9297, 0.07052, 0.9241, 0.07236, 0.9239, 0.0728, 0.9289, 0.07086, 0.9294, 0.07432, 0.9337, 0.06949, 0.934, 0.06902, 0.9297, 0.07086, 0.9294, 0.0728, 0.9289, 1.671, 0.5523, 1.671, 0.5523, 1.671, 0.5523, 1.671, 0.5523, 0.06181, 0.9502, 0.06181, 0.9502, 0.06181, 0.9502, 0.06181, 0.9502, 0.07038, 0.9577, 0.06562, 0.9566, 0.06673, 0.9546, 0.06984, 0.9551, 0.07468, 0.953, 0.07517, 0.9502, 0.07517, 0.9552, 0.0656, 0.9547, 0.06376, 0.9544, 0.06379, 0.9502, 0.06562, 0.9506, 0.06562, 0.9598, 0.06383, 0.96, 0.06376, 0.9544, 0.0656, 0.9547, 0.06708, 0.9504, 0.07038, 0.9502, 0.06984, 0.9551, 0.06673, 0.9546, 0.06376, 0.9544, 0.06181, 0.9548, 0.06195, 0.9503, 0.06379, 0.9502, 0.07353, 0.9614, 0.07044, 0.9603, 0.07038, 0.9556, 0.07287, 0.9561, 0.07352, 0.9597, 0.06383, 0.96, 0.06221, 0.9598, 0.06181, 0.9548, 0.06376, 0.9544, 0.07353, 0.951, 0.07287, 0.9561, 0.07038, 0.9556, 0.07121, 0.9506, 0.285, 0.5212, 0.286, 0.5213, 0.286, 0.5236, 0.2854, 0.5232, 0.315, 0.5149, 0.3143, 0.5149, 0.3138, 0.5126, 0.3143, 0.5122, 0.8776, 0.8979, 0.878, 0.9052, 0.8761, 0.9052, 0.875, 0.9008, 0.06181, 0.9502, 0.06181, 0.9502, 0.06181, 0.9502, 0.8456, 0.9082, 0.8525, 0.9095, 0.8525, 0.9185, 0.8462, 0.9184, 0.8525, 0.9082, 0.8595, 0.9095, 0.8595, 0.9185, 0.8531, 0.9184, 0.4466, 0.6229, 0.4471, 0.6193, 0.4486, 0.6197, 0.448, 0.6232, 0.4467, 0.6414, 0.4462, 0.6388, 0.448, 0.6391, 0.448, 0.6416, 0.3711, 0.6535, 0.3711, 0.6548, 0.3705, 0.6547, 0.3705, 0.6535, 0.3986, 0.6005, 0.3986, 0.6005, 0.3986, 0.6005, 0.3469, 0.6586, 0.3466, 0.6612, 0.3469, 0.6586, 0.3467, 0.6657, 0.3467, 0.663, 0.3483, 0.6631, 0.3481, 0.6657, 0.4122, 0.664, 0.4108, 0.6604, 0.4122, 0.6606, 0.4128, 0.6641, 0.3467, 0.663, 0.3466, 0.6612, 0.3483, 0.6608, 0.3483, 0.6631, 0.4368, 0.6633, 0.4382, 0.66, 0.4387, 0.6598, 0.4382, 0.6632, 0.457, 0.6586, 0.4567, 0.656, 0.4581, 0.6563, 0.4575, 0.6591, 0.3466, 0.6612, 0.3469, 0.6586, 0.3481, 0.6583, 0.3483, 0.6608, 0.3705, 0.6535, 0.3705, 0.6548, 0.3699, 0.6547, 0.3699, 0.6537, 0.3894, 0.6656, 0.3894, 0.6677, 0.3875, 0.6679, 0.3879, 0.6657, 0.3714, 0.6397, 0.3714, 0.6435, 0.3699, 0.6435, 0.3706, 0.6395, 0.4571, 0.6622, 0.4561, 0.662, 0.457, 0.6586, 0.4575, 0.6591, 0.4569, 0.6622, 0.4555, 0.662, 0.457, 0.6586, 0.4575, 0.6591, 0.4561, 0.662, 0.4571, 0.6622, 0.4581, 0.6659, 0.4574, 0.6658, 0.4457, 0.6572, 0.4482, 0.6572, 0.4485, 0.6603, 0.4466, 0.6606, 0.4457, 0.6572, 0.4466, 0.6606, 0.4445, 0.6609, 0.4435, 0.6576, 0.4423, 0.6612, 0.4409, 0.6581, 0.4435, 0.6576, 0.4445, 0.6609, 0.4435, 0.6576, 0.4409, 0.6581, 0.4403, 0.6529, 0.4413, 0.6499, 0.4457, 0.6572, 0.4435, 0.6576, 0.4413, 0.6499, 0.4442, 0.6497, 0.4482, 0.6572, 0.4457, 0.6572, 0.4442, 0.6497, 0.4462, 0.6501, 0.4482, 0.6572, 0.4462, 0.6501, 0.4481, 0.6509, 0.2971, 0.6618, 0.2971, 0.6671, 0.2951, 0.6646, 0.2958, 0.6626, 0.3011, 0.6635, 0.3027, 0.6618, 0.3027, 0.6659, 0.3018, 0.6665, 0.4442, 0.6497, 0.4413, 0.6499, 0.442, 0.6468, 0.4433, 0.6462, 0.4462, 0.6501, 0.4442, 0.6497, 0.4444, 0.6467, 0.4459, 0.6466, 0.4481, 0.6509, 0.4462, 0.6501, 0.447, 0.6471, 0.4483, 0.6473, 0.4483, 0.6473, 0.447, 0.6471, 0.4476, 0.6435, 0.4485, 0.6433, 0.4459, 0.6466, 0.4444, 0.6467, 0.4447, 0.6433, 0.4457, 0.6433, 0.4433, 0.6462, 0.442, 0.6468, 0.4411, 0.6427, 0.4423, 0.6424, 0.3045, 0.6654, 0.3027, 0.6656, 0.3029, 0.6621, 0.3045, 0.6618, 0.2974, 0.6645, 0.299, 0.6618, 0.299, 0.6674, 0.2971, 0.6676, 0.3714, 0.6472, 0.3712, 0.6535, 0.37, 0.6534, 0.3699, 0.6472, 0.3057, 0.6618, 0.3057, 0.6666, 0.3053, 0.6669, 0.3045, 0.6625, 0.4481, 0.627, 0.4466, 0.6229, 0.448, 0.6232, 0.4486, 0.6272, 0.3095, 0.6618, 0.3095, 0.6645, 0.308, 0.6645, 0.3079, 0.6618, 0.4372, 0.6664, 0.4368, 0.6633, 0.4382, 0.6632, 0.4387, 0.6661, 0.3339, 0.6626, 0.3357, 0.6596, 0.3371, 0.6595, 0.3353, 0.6624, 0.3749, 0.6638, 0.3722, 0.6635, 0.3728, 0.6574, 0.375, 0.6576, 0.4108, 0.6604, 0.4113, 0.6569, 0.4128, 0.6572, 0.4122, 0.6606, 0.3011, 0.6619, 0.3011, 0.665, 0.2997, 0.665, 0.3, 0.6618, 0.4402, 0.6598, 0.4402, 0.6626, 0.4387, 0.6627, 0.4388, 0.6598, 0.3893, 0.6616, 0.3894, 0.6634, 0.3879, 0.6635, 0.3879, 0.6616, 0.3357, 0.6596, 0.3357, 0.6555, 0.3371, 0.6554, 0.3371, 0.6595, 0.3714, 0.6435, 0.3714, 0.6472, 0.3699, 0.6472, 0.3699, 0.6435, 0.4448, 0.6414, 0.4442, 0.639, 0.4462, 0.6388, 0.4462, 0.6416, 0.3986, 0.6349, 0.3986, 0.6359, 0.3978, 0.6358, 0.3978, 0.6349, 0.4442, 0.6388, 0.4442, 0.6421, 0.4428, 0.6421, 0.4423, 0.6388, 0.4487, 0.6402, 0.448, 0.6409, 0.448, 0.6395, 0.4487, 0.6388, 0.4402, 0.6626, 0.4402, 0.6662, 0.4394, 0.6661, 0.4387, 0.6627, 0.3894, 0.6634, 0.3894, 0.6656, 0.3879, 0.6657, 0.3879, 0.6635, 0.3442, 0.6401, 0.3433, 0.6432, 0.3406, 0.6429, 0.3421, 0.6398, 0.3416, 0.6506, 0.3442, 0.6513, 0.343, 0.6548, 0.3415, 0.6543, 0.3421, 0.6583, 0.3409, 0.6581, 0.3415, 0.6543, 0.343, 0.6548, 0.3456, 0.6576, 0.3443, 0.6574, 0.3441, 0.6545, 0.3455, 0.6544, 0.3442, 0.6513, 0.3459, 0.6509, 0.3455, 0.6544, 0.3441, 0.6545, 0.3484, 0.6576, 0.3474, 0.6576, 0.3468, 0.6539, 0.3481, 0.6537, 0.3459, 0.6509, 0.3478, 0.6501, 0.3481, 0.6537, 0.3468, 0.6539, 0.3478, 0.6501, 0.3459, 0.6509, 0.3477, 0.6438, 0.3442, 0.6513, 0.3451, 0.6435, 0.3477, 0.6438, 0.3459, 0.6509, 0.3433, 0.6432, 0.3455, 0.6437, 0.3442, 0.6513, 0.3416, 0.6506, 0.3433, 0.6432, 0.3416, 0.6506, 0.3401, 0.6482, 0.3406, 0.6429, 0.3339, 0.6626, 0.3334, 0.6573, 0.3342, 0.6574, 0.3357, 0.6596, 0.3357, 0.6555, 0.3357, 0.6596, 0.3342, 0.6574, 0.3348, 0.6549, 0.3451, 0.6435, 0.3442, 0.6513, 0.3416, 0.6506, 0.3433, 0.6432, 0.299, 0.6656, 0.2997, 0.665, 0.3011, 0.665, 0.3011, 0.6656, 0.3433, 0.6432, 0.3442, 0.6401, 0.3463, 0.6405, 0.3451, 0.6435, 0.3825, 0.6617, 0.3825, 0.6637, 0.3819, 0.6639, 0.3819, 0.6618, 0.3463, 0.6405, 0.3442, 0.6401, 0.3444, 0.6395, 0.3466, 0.6399, 0.3482, 0.6407, 0.3463, 0.6405, 0.3466, 0.6399, 0.3484, 0.6401, 0.4456, 0.6651, 0.4446, 0.6641, 0.445, 0.6623, 0.4456, 0.6624, 0.3451, 0.6435, 0.3463, 0.6405, 0.3482, 0.6407, 0.3477, 0.6438, 0.4445, 0.6609, 0.4443, 0.6616, 0.4427, 0.6623, 0.4423, 0.6612, 0.3067, 0.6665, 0.3057, 0.6661, 0.3058, 0.6639, 0.3067, 0.6643, 0.3067, 0.6643, 0.3058, 0.6639, 0.306, 0.662, 0.3067, 0.6618, 0.4437, 0.6666, 0.4429, 0.666, 0.4432, 0.6623, 0.4437, 0.6626, 0.34, 0.6575, 0.3385, 0.6569, 0.3391, 0.6535, 0.3405, 0.6541, 0.3405, 0.6541, 0.3391, 0.6535, 0.3401, 0.6482, 0.3416, 0.6506, 0.3908, 0.6672, 0.3894, 0.6672, 0.3898, 0.6617, 0.3908, 0.6616, 0.3945, 0.6537, 0.3951, 0.653, 0.3951, 0.6545, 0.3947, 0.6557, 0.03819, 0.9672, 0.03962, 0.9669, 0.04027, 0.9674, 0.03822, 0.9674, 0.07024, 0.9639, 0.0698, 0.9633, 0.06984, 0.9619, 0.07024, 0.9618, 0.05983, 0.9611, 0.06039, 0.9611, 0.06082, 0.9623, 0.06032, 0.9628, 0.03962, 0.9669, 0.03996, 0.9655, 0.04031, 0.9653, 0.04027, 0.9674, 0.06, 0.9594, 0.06082, 0.9598, 0.06039, 0.9611, 0.05983, 0.9611, 0.07121, 0.9506, 0.07214, 0.9502, 0.07351, 0.9506, 0.07353, 0.951, 0.1291, 0.6759, 0.1235, 0.6845, 0.112, 0.6845, 0.1117, 0.6759, 0.1115, 0.6954, 0.112, 0.6845, 0.1235, 0.6845, 0.1291, 0.6951, 0.08905, 0.6978, 0.1063, 0.7008, 0.106, 0.7119, 0.08889, 0.7124, 0.07075, 0.7074, 0.07112, 0.6903, 0.08, 0.6903, 0.08, 0.7074, 0.06026, 0.7069, 0.06061, 0.6899, 0.07112, 0.6903, 0.07075, 0.7074, 0.07631, 0.6573, 0.09058, 0.6564, 0.09064, 0.6734, 0.07963, 0.6747, 0.6562, 0.6439, 0.6573, 0.6435, 0.6573, 0.645, 0.6563, 0.6456, 0.6573, 0.6435, 0.6584, 0.644, 0.6583, 0.6456, 0.6573, 0.645, 0.6562, 0.6439, 0.6562, 0.6425, 0.6572, 0.6418, 0.6573, 0.6435, 0.6475, 0.6439, 0.6481, 0.644, 0.6482, 0.6451, 0.6474, 0.6448, 0.6476, 0.6432, 0.6482, 0.6429, 0.6481, 0.644, 0.6475, 0.6439, 0.5507, 0.6859, 0.5507, 0.6858, 0.5507, 0.6858, 0.5507, 0.686, 0.6532, 0.6401, 0.6522, 0.6402, 0.6522, 0.6387, 0.6528, 0.6387, 0.5619, 0.6002, 0.5619, 0.6001, 0.5619, 0.6001, 0.5619, 0.6002, 0.6342, 0.6411, 0.6342, 0.6427, 0.6326, 0.642, 0.6325, 0.6411, 0.6523, 0.6419, 0.6522, 0.6402, 0.6532, 0.6401, 0.6539, 0.6419, 0.6342, 0.6411, 0.6357, 0.6411, 0.6357, 0.6426, 0.6342, 0.6427, 0.6524, 0.6435, 0.6523, 0.6419, 0.6539, 0.6419, 0.6539, 0.6434, 0.6337, 0.6445, 0.6337, 0.6462, 0.6326, 0.6462, 0.6327, 0.6447, 0.6337, 0.6462, 0.6337, 0.6445, 0.6346, 0.6447, 0.6346, 0.6462, 0.6458, 0.6408, 0.6466, 0.6401, 0.6474, 0.6409, 0.6474, 0.6424, 0.6474, 0.6441, 0.6474, 0.6456, 0.6464, 0.646, 0.6456, 0.6456, 0.6457, 0.644, 0.6457, 0.6423])
me_plane.materials.append(mat_renkpaleti)
me_plane.use_remesh_fix_poles = True
me_plane.use_remesh_preserve_attributes = False
me_plane.update()

# ---- objects
ob_karakenan = bpy.data.objects.new('KaraKenan', me_plane)

# ---- transforms, parenting, visibility, modifiers, constraints
ob_karakenan.location = (0.5993, 2.326, 0.1774)
ob_karakenan.scale = (0.2881, 0.2881, 0.2881)
_m = ob_karakenan.modifiers.new('Yansıtma', 'MIRROR')
_m.use_clip = True

# ---- collection membership
col_collection.objects.link(ob_karakenan)

# ---- scene / render settings (as saved in the file)
scene.frame_start = 1; scene.frame_end = 250; scene.frame_set(2)
scene.render.engine = 'CYCLES'
scene.cycles.use_denoising = False
scene.cycles.samples = 128
scene.cycles.sampling_pattern = 'TABULATED_SOBOL'
scene.cycles.use_adaptive_sampling = False
scene.cycles.use_light_tree = False
scene.view_settings.view_transform = 'Filmic'
bpy.context.view_layer.update()

# ---- added for rendering (the .blend has no active camera and no usable light): camera, sun
cam_auto = bpy.data.cameras.new('AutoCamera')
cam_auto.lens = 50.0
cam_auto.sensor_width = 36.0
cam_auto.clip_end = 1000.0
ob_auto_camera = bpy.data.objects.new('AutoCamera', cam_auto)
scene.collection.objects.link(ob_auto_camera)
ob_auto_camera.location = (6.70565, -4.09637, 4.46974)
ob_auto_camera.rotation_euler = (1.09748, -7.21219e-08, 0.694738)
scene.camera = ob_auto_camera
light_auto_sun = bpy.data.lights.new('AutoSun', 'SUN')
light_auto_sun.energy = 3.0
light_auto_sun.angle = 0.0523599
ob_auto_sun = bpy.data.objects.new('AutoSun', light_auto_sun)
scene.collection.objects.link(ob_auto_sun)
ob_auto_sun.rotation_euler = (0.872665, 0.174533, 0.523599)
bpy.context.view_layer.update()
